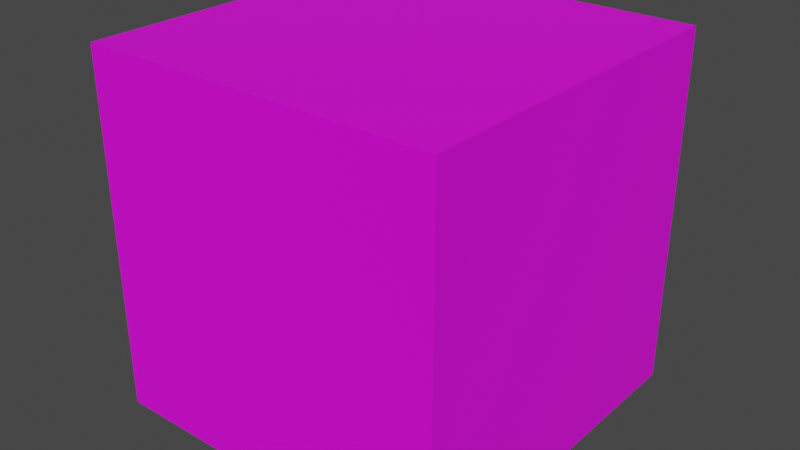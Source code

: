 # Source: end_cube.blend  (saved by Blender 3.5.10; exported with 4.5.12 LTS)
import bpy
from mathutils import Matrix  # noqa: F401  (used for matrix-valued properties, if any)

bpy.ops.wm.read_factory_settings(use_empty=True)
scene = bpy.context.scene
scene.name = 'Scene'

# ---- collections
col_collection = bpy.data.collections.new('Collection'); scene.collection.children.link(col_collection)

# ---- images (referenced by path relative to the original .blend; pixels are not part of the script)
import os
ASSET_DIR = os.environ.get("B2B_ASSET_DIR", "")  # directory of the original .blend (textures are referenced by path, not embedded)
HERE = os.path.dirname(os.path.abspath(__file__))  # packed textures are extracted next to this script under _unpacked/

def load_image(name, relpath, width, height, colorspace="sRGB"):
    """Load a texture the original file referenced (path relative to the .blend, or extracted next to this script)."""
    p = next((c for c in (os.path.join(HERE, relpath), os.path.join(ASSET_DIR, relpath)) if relpath and os.path.exists(c)), "")
    if p:
        img = bpy.data.images.load(p, check_existing=True)
        img.name = name
    else:  # same state as the original file: an image datablock whose file is absent (Cycles renders it pink)
        img = bpy.data.images.new(name, width, height)
        img.source = "FILE"
        img.filepath = "//" + (relpath or name)
    img.colorspace_settings.name = colorspace
    return img
img_vincent_van_gogh___almond_blossom___google_art_project_jpeg = load_image('Vincent_van_Gogh_-_Almond_blossom_-_Google_Art_Project.jpeg', 'Vincent_van_Gogh_-_Almond_blossom_-_Google_Art_Project.jpeg', 1024, 1024, 'sRGB')

# ---- materials (node trees are filled in below, after node groups)
mat_material_001 = bpy.data.materials.new('Material.001')
mat_material_001.use_transparent_shadow = False

# ---- material node trees
mat_material_001.use_nodes = True; mat_material_001.node_tree.nodes.clear()
_N = mat_material_001.node_tree.nodes; _L = mat_material_001.node_tree.links
n0 = _N.new('ShaderNodeBsdfPrincipled'); n0.name = 'Principled BSDF'; n0.location = (10, 300)
n0.distribution = 'GGX'
n0.subsurface_method = 'RANDOM_WALK_SKIN'
n0.inputs[3].default_value = 1.45
n0.inputs[27].default_value = (0.0, 0.0, 0.0, 1.0)
n0.inputs[28].default_value = 1.0
n1 = _N.new('ShaderNodeOutputMaterial'); n1.name = 'Material Output'; n1.location = (300, 300)
n2 = _N.new('ShaderNodeTexImage'); n2.name = 'Image Texture'; n2.location = (-280, 280)
n2.image = img_vincent_van_gogh___almond_blossom___google_art_project_jpeg
_L.new(n0.outputs[0], n1.inputs[0])
_L.new(n2.outputs[0], n0.inputs[0])
n1.is_active_output = True

# ---- world
world_world = bpy.data.worlds.new('World'); scene.world = world_world
world_world.use_nodes = True; world_world.node_tree.nodes.clear()
_N = world_world.node_tree.nodes; _L = world_world.node_tree.links
n0 = _N.new('ShaderNodeOutputWorld'); n0.name = 'World Output'; n0.location = (300, 300)
n1 = _N.new('ShaderNodeBackground'); n1.name = 'Background'; n1.location = (10, 300)
n1.inputs[0].default_value = (0.05088, 0.05088, 0.05088, 1.0)
_L.new(n1.outputs[0], n0.inputs[0])
n0.is_active_output = True
world_world.color = (0.05088, 0.05088, 0.05088)
world_world.use_sun_shadow = False
world_world.sun_shadow_jitter_overblur = 0.0

# ---- meshes
me_cube = bpy.data.meshes.new('Cube')
me_cube.from_pydata([(1.0, 1.0, 1.0), (1.0, 1.0, -1.0), (1.0, -1.0, 1.0), (1.0, -1.0, -1.0), (-1.0, 1.0, 1.0), (-1.0, 1.0, -1.0), (-1.0, -1.0, 1.0), (-1.0, -1.0, -1.0)], [], [(1, 0, 2, 3), (5, 1, 3, 7), (7, 6, 4, 5), (5, 4, 0, 1), (0, 4, 6, 2), (3, 2, 6, 7)])
_uv = me_cube.uv_layers.new(name='UVMap')
_uv.uv.foreach_set('vector', [0.895, 0.0, 0.895, 1.0, 0.105, 1.0, 0.105, 0.0, 0.105, 1.0, 0.895, 1.0, 0.895, 0.0, 0.105, 0.0, 0.105, 0.0, 0.105, 1.0, 0.895, 1.0, 0.895, 0.0, 0.105, 0.0, 0.105, 1.0, 0.895, 1.0, 0.895, 0.0, 0.895, 1.0, 0.105, 1.0, 0.105, 0.0, 0.895, 0.0, 0.895, 0.0, 0.895, 1.0, 0.105, 1.0, 0.105, 0.0])
me_cube.materials.append(mat_material_001)
me_cube.use_mirror_vertex_groups = False
me_cube.update()

# ---- objects
ob_cube = bpy.data.objects.new('Cube', me_cube)

# ---- transforms, parenting, visibility, modifiers, constraints
ob_cube.location = (0.0, 0.0, 0.0)
ob_cube.lock_rotations_4d = False
ob_cube.empty_display_type = 'ARROWS'
ob_cube.lineart.crease_threshold = 0.0

# ---- collection membership
col_collection.objects.link(ob_cube)

# ---- scene / render settings (as saved in the file)
scene.frame_start = 1; scene.frame_end = 250; scene.frame_set(1)
scene.render.engine = 'BLENDER_EEVEE_NEXT'
scene.cycles.sampling_pattern = 'TABULATED_SOBOL'
scene.view_settings.view_transform = 'Filmic'
bpy.context.view_layer.update()

# ---- added for rendering (the .blend has no active camera and no usable light): camera, sun
cam_auto = bpy.data.cameras.new('AutoCamera')
cam_auto.lens = 50.0
cam_auto.sensor_width = 36.0
cam_auto.clip_end = 1000.0
ob_auto_camera = bpy.data.objects.new('AutoCamera', cam_auto)
scene.collection.objects.link(ob_auto_camera)
ob_auto_camera.location = (3.20507, -3.84609, 2.56406)
ob_auto_camera.rotation_euler = (1.09748, -7.21219e-08, 0.694738)
scene.camera = ob_auto_camera
light_auto_sun = bpy.data.lights.new('AutoSun', 'SUN')
light_auto_sun.energy = 3.0
light_auto_sun.angle = 0.0523599
ob_auto_sun = bpy.data.objects.new('AutoSun', light_auto_sun)
scene.collection.objects.link(ob_auto_sun)
ob_auto_sun.rotation_euler = (0.872665, 0.174533, 0.523599)
bpy.context.view_layer.update()
